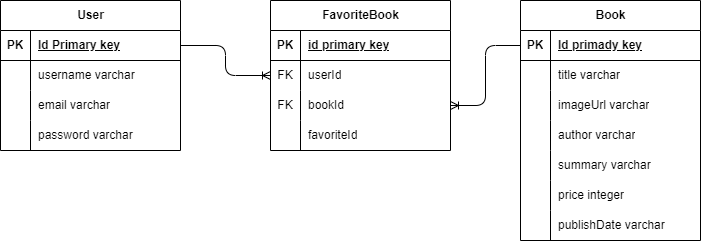

The diagram above was exported from draw.io. Its source (the exported page's mxGraphModel, read from the mxfile embedded in the PNG):
<mxGraphModel dx="385" dy="279" grid="1" gridSize="10" guides="1" tooltips="1" connect="1" arrows="1" fold="1" page="1" pageScale="1" pageWidth="850" pageHeight="1100" math="0" shadow="0">
  <root>
    <mxCell id="0" />
    <mxCell id="1" parent="0" />
    <mxCell id="2" value="User" style="shape=table;startSize=30;container=1;collapsible=1;childLayout=tableLayout;fixedRows=1;rowLines=0;fontStyle=1;align=center;resizeLast=1;html=1;" vertex="1" parent="1">
      <mxGeometry x="80" y="20" width="180" height="150" as="geometry" />
    </mxCell>
    <mxCell id="3" value="" style="shape=tableRow;horizontal=0;startSize=0;swimlaneHead=0;swimlaneBody=0;fillColor=none;collapsible=0;dropTarget=0;points=[[0,0.5],[1,0.5]];portConstraint=eastwest;top=0;left=0;right=0;bottom=1;" vertex="1" parent="2">
      <mxGeometry y="30" width="180" height="30" as="geometry" />
    </mxCell>
    <mxCell id="4" value="PK" style="shape=partialRectangle;connectable=0;fillColor=none;top=0;left=0;bottom=0;right=0;fontStyle=1;overflow=hidden;whiteSpace=wrap;html=1;" vertex="1" parent="3">
      <mxGeometry width="30" height="30" as="geometry">
        <mxRectangle width="30" height="30" as="alternateBounds" />
      </mxGeometry>
    </mxCell>
    <mxCell id="5" value="Id Primary key" style="shape=partialRectangle;connectable=0;fillColor=none;top=0;left=0;bottom=0;right=0;align=left;spacingLeft=6;fontStyle=5;overflow=hidden;whiteSpace=wrap;html=1;" vertex="1" parent="3">
      <mxGeometry x="30" width="150" height="30" as="geometry">
        <mxRectangle width="150" height="30" as="alternateBounds" />
      </mxGeometry>
    </mxCell>
    <mxCell id="6" value="" style="shape=tableRow;horizontal=0;startSize=0;swimlaneHead=0;swimlaneBody=0;fillColor=none;collapsible=0;dropTarget=0;points=[[0,0.5],[1,0.5]];portConstraint=eastwest;top=0;left=0;right=0;bottom=0;" vertex="1" parent="2">
      <mxGeometry y="60" width="180" height="30" as="geometry" />
    </mxCell>
    <mxCell id="7" value="" style="shape=partialRectangle;connectable=0;fillColor=none;top=0;left=0;bottom=0;right=0;editable=1;overflow=hidden;whiteSpace=wrap;html=1;" vertex="1" parent="6">
      <mxGeometry width="30" height="30" as="geometry">
        <mxRectangle width="30" height="30" as="alternateBounds" />
      </mxGeometry>
    </mxCell>
    <mxCell id="8" value="username varchar" style="shape=partialRectangle;connectable=0;fillColor=none;top=0;left=0;bottom=0;right=0;align=left;spacingLeft=6;overflow=hidden;whiteSpace=wrap;html=1;" vertex="1" parent="6">
      <mxGeometry x="30" width="150" height="30" as="geometry">
        <mxRectangle width="150" height="30" as="alternateBounds" />
      </mxGeometry>
    </mxCell>
    <mxCell id="9" value="" style="shape=tableRow;horizontal=0;startSize=0;swimlaneHead=0;swimlaneBody=0;fillColor=none;collapsible=0;dropTarget=0;points=[[0,0.5],[1,0.5]];portConstraint=eastwest;top=0;left=0;right=0;bottom=0;" vertex="1" parent="2">
      <mxGeometry y="90" width="180" height="30" as="geometry" />
    </mxCell>
    <mxCell id="10" value="" style="shape=partialRectangle;connectable=0;fillColor=none;top=0;left=0;bottom=0;right=0;editable=1;overflow=hidden;whiteSpace=wrap;html=1;" vertex="1" parent="9">
      <mxGeometry width="30" height="30" as="geometry">
        <mxRectangle width="30" height="30" as="alternateBounds" />
      </mxGeometry>
    </mxCell>
    <mxCell id="11" value="email varchar" style="shape=partialRectangle;connectable=0;fillColor=none;top=0;left=0;bottom=0;right=0;align=left;spacingLeft=6;overflow=hidden;whiteSpace=wrap;html=1;" vertex="1" parent="9">
      <mxGeometry x="30" width="150" height="30" as="geometry">
        <mxRectangle width="150" height="30" as="alternateBounds" />
      </mxGeometry>
    </mxCell>
    <mxCell id="12" value="" style="shape=tableRow;horizontal=0;startSize=0;swimlaneHead=0;swimlaneBody=0;fillColor=none;collapsible=0;dropTarget=0;points=[[0,0.5],[1,0.5]];portConstraint=eastwest;top=0;left=0;right=0;bottom=0;" vertex="1" parent="2">
      <mxGeometry y="120" width="180" height="30" as="geometry" />
    </mxCell>
    <mxCell id="13" value="" style="shape=partialRectangle;connectable=0;fillColor=none;top=0;left=0;bottom=0;right=0;editable=1;overflow=hidden;whiteSpace=wrap;html=1;" vertex="1" parent="12">
      <mxGeometry width="30" height="30" as="geometry">
        <mxRectangle width="30" height="30" as="alternateBounds" />
      </mxGeometry>
    </mxCell>
    <mxCell id="14" value="password varchar&amp;nbsp;" style="shape=partialRectangle;connectable=0;fillColor=none;top=0;left=0;bottom=0;right=0;align=left;spacingLeft=6;overflow=hidden;whiteSpace=wrap;html=1;" vertex="1" parent="12">
      <mxGeometry x="30" width="150" height="30" as="geometry">
        <mxRectangle width="150" height="30" as="alternateBounds" />
      </mxGeometry>
    </mxCell>
    <mxCell id="15" value="FavoriteBook" style="shape=table;startSize=30;container=1;collapsible=1;childLayout=tableLayout;fixedRows=1;rowLines=0;fontStyle=1;align=center;resizeLast=1;html=1;" vertex="1" parent="1">
      <mxGeometry x="350" y="20" width="180" height="150" as="geometry" />
    </mxCell>
    <mxCell id="16" value="" style="shape=tableRow;horizontal=0;startSize=0;swimlaneHead=0;swimlaneBody=0;fillColor=none;collapsible=0;dropTarget=0;points=[[0,0.5],[1,0.5]];portConstraint=eastwest;top=0;left=0;right=0;bottom=1;" vertex="1" parent="15">
      <mxGeometry y="30" width="180" height="30" as="geometry" />
    </mxCell>
    <mxCell id="17" value="PK" style="shape=partialRectangle;connectable=0;fillColor=none;top=0;left=0;bottom=0;right=0;fontStyle=1;overflow=hidden;whiteSpace=wrap;html=1;" vertex="1" parent="16">
      <mxGeometry width="30" height="30" as="geometry">
        <mxRectangle width="30" height="30" as="alternateBounds" />
      </mxGeometry>
    </mxCell>
    <mxCell id="18" value="id primary key" style="shape=partialRectangle;connectable=0;fillColor=none;top=0;left=0;bottom=0;right=0;align=left;spacingLeft=6;fontStyle=5;overflow=hidden;whiteSpace=wrap;html=1;" vertex="1" parent="16">
      <mxGeometry x="30" width="150" height="30" as="geometry">
        <mxRectangle width="150" height="30" as="alternateBounds" />
      </mxGeometry>
    </mxCell>
    <mxCell id="19" value="" style="shape=tableRow;horizontal=0;startSize=0;swimlaneHead=0;swimlaneBody=0;fillColor=none;collapsible=0;dropTarget=0;points=[[0,0.5],[1,0.5]];portConstraint=eastwest;top=0;left=0;right=0;bottom=0;" vertex="1" parent="15">
      <mxGeometry y="60" width="180" height="30" as="geometry" />
    </mxCell>
    <mxCell id="20" value="FK" style="shape=partialRectangle;connectable=0;fillColor=none;top=0;left=0;bottom=0;right=0;editable=1;overflow=hidden;whiteSpace=wrap;html=1;" vertex="1" parent="19">
      <mxGeometry width="30" height="30" as="geometry">
        <mxRectangle width="30" height="30" as="alternateBounds" />
      </mxGeometry>
    </mxCell>
    <mxCell id="21" value="userId" style="shape=partialRectangle;connectable=0;fillColor=none;top=0;left=0;bottom=0;right=0;align=left;spacingLeft=6;overflow=hidden;whiteSpace=wrap;html=1;" vertex="1" parent="19">
      <mxGeometry x="30" width="150" height="30" as="geometry">
        <mxRectangle width="150" height="30" as="alternateBounds" />
      </mxGeometry>
    </mxCell>
    <mxCell id="22" value="" style="shape=tableRow;horizontal=0;startSize=0;swimlaneHead=0;swimlaneBody=0;fillColor=none;collapsible=0;dropTarget=0;points=[[0,0.5],[1,0.5]];portConstraint=eastwest;top=0;left=0;right=0;bottom=0;" vertex="1" parent="15">
      <mxGeometry y="90" width="180" height="30" as="geometry" />
    </mxCell>
    <mxCell id="23" value="FK" style="shape=partialRectangle;connectable=0;fillColor=none;top=0;left=0;bottom=0;right=0;editable=1;overflow=hidden;whiteSpace=wrap;html=1;" vertex="1" parent="22">
      <mxGeometry width="30" height="30" as="geometry">
        <mxRectangle width="30" height="30" as="alternateBounds" />
      </mxGeometry>
    </mxCell>
    <mxCell id="24" value="bookId" style="shape=partialRectangle;connectable=0;fillColor=none;top=0;left=0;bottom=0;right=0;align=left;spacingLeft=6;overflow=hidden;whiteSpace=wrap;html=1;" vertex="1" parent="22">
      <mxGeometry x="30" width="150" height="30" as="geometry">
        <mxRectangle width="150" height="30" as="alternateBounds" />
      </mxGeometry>
    </mxCell>
    <mxCell id="25" value="" style="shape=tableRow;horizontal=0;startSize=0;swimlaneHead=0;swimlaneBody=0;fillColor=none;collapsible=0;dropTarget=0;points=[[0,0.5],[1,0.5]];portConstraint=eastwest;top=0;left=0;right=0;bottom=0;" vertex="1" parent="15">
      <mxGeometry y="120" width="180" height="30" as="geometry" />
    </mxCell>
    <mxCell id="26" value="" style="shape=partialRectangle;connectable=0;fillColor=none;top=0;left=0;bottom=0;right=0;editable=1;overflow=hidden;whiteSpace=wrap;html=1;" vertex="1" parent="25">
      <mxGeometry width="30" height="30" as="geometry">
        <mxRectangle width="30" height="30" as="alternateBounds" />
      </mxGeometry>
    </mxCell>
    <mxCell id="27" value="favoriteId" style="shape=partialRectangle;connectable=0;fillColor=none;top=0;left=0;bottom=0;right=0;align=left;spacingLeft=6;overflow=hidden;whiteSpace=wrap;html=1;" vertex="1" parent="25">
      <mxGeometry x="30" width="150" height="30" as="geometry">
        <mxRectangle width="150" height="30" as="alternateBounds" />
      </mxGeometry>
    </mxCell>
    <mxCell id="28" value="Book" style="shape=table;startSize=30;container=1;collapsible=1;childLayout=tableLayout;fixedRows=1;rowLines=0;fontStyle=1;align=center;resizeLast=1;html=1;" vertex="1" parent="1">
      <mxGeometry x="600" y="20" width="180" height="240" as="geometry" />
    </mxCell>
    <mxCell id="29" value="" style="shape=tableRow;horizontal=0;startSize=0;swimlaneHead=0;swimlaneBody=0;fillColor=none;collapsible=0;dropTarget=0;points=[[0,0.5],[1,0.5]];portConstraint=eastwest;top=0;left=0;right=0;bottom=1;" vertex="1" parent="28">
      <mxGeometry y="30" width="180" height="30" as="geometry" />
    </mxCell>
    <mxCell id="30" value="PK" style="shape=partialRectangle;connectable=0;fillColor=none;top=0;left=0;bottom=0;right=0;fontStyle=1;overflow=hidden;whiteSpace=wrap;html=1;" vertex="1" parent="29">
      <mxGeometry width="30" height="30" as="geometry">
        <mxRectangle width="30" height="30" as="alternateBounds" />
      </mxGeometry>
    </mxCell>
    <mxCell id="31" value="Id primady key" style="shape=partialRectangle;connectable=0;fillColor=none;top=0;left=0;bottom=0;right=0;align=left;spacingLeft=6;fontStyle=5;overflow=hidden;whiteSpace=wrap;html=1;" vertex="1" parent="29">
      <mxGeometry x="30" width="150" height="30" as="geometry">
        <mxRectangle width="150" height="30" as="alternateBounds" />
      </mxGeometry>
    </mxCell>
    <mxCell id="32" value="" style="shape=tableRow;horizontal=0;startSize=0;swimlaneHead=0;swimlaneBody=0;fillColor=none;collapsible=0;dropTarget=0;points=[[0,0.5],[1,0.5]];portConstraint=eastwest;top=0;left=0;right=0;bottom=0;" vertex="1" parent="28">
      <mxGeometry y="60" width="180" height="30" as="geometry" />
    </mxCell>
    <mxCell id="33" value="" style="shape=partialRectangle;connectable=0;fillColor=none;top=0;left=0;bottom=0;right=0;editable=1;overflow=hidden;whiteSpace=wrap;html=1;" vertex="1" parent="32">
      <mxGeometry width="30" height="30" as="geometry">
        <mxRectangle width="30" height="30" as="alternateBounds" />
      </mxGeometry>
    </mxCell>
    <mxCell id="34" value="title varchar" style="shape=partialRectangle;connectable=0;fillColor=none;top=0;left=0;bottom=0;right=0;align=left;spacingLeft=6;overflow=hidden;whiteSpace=wrap;html=1;" vertex="1" parent="32">
      <mxGeometry x="30" width="150" height="30" as="geometry">
        <mxRectangle width="150" height="30" as="alternateBounds" />
      </mxGeometry>
    </mxCell>
    <mxCell id="35" value="" style="shape=tableRow;horizontal=0;startSize=0;swimlaneHead=0;swimlaneBody=0;fillColor=none;collapsible=0;dropTarget=0;points=[[0,0.5],[1,0.5]];portConstraint=eastwest;top=0;left=0;right=0;bottom=0;" vertex="1" parent="28">
      <mxGeometry y="90" width="180" height="30" as="geometry" />
    </mxCell>
    <mxCell id="36" value="" style="shape=partialRectangle;connectable=0;fillColor=none;top=0;left=0;bottom=0;right=0;editable=1;overflow=hidden;whiteSpace=wrap;html=1;" vertex="1" parent="35">
      <mxGeometry width="30" height="30" as="geometry">
        <mxRectangle width="30" height="30" as="alternateBounds" />
      </mxGeometry>
    </mxCell>
    <mxCell id="37" value="imageUrl varchar" style="shape=partialRectangle;connectable=0;fillColor=none;top=0;left=0;bottom=0;right=0;align=left;spacingLeft=6;overflow=hidden;whiteSpace=wrap;html=1;" vertex="1" parent="35">
      <mxGeometry x="30" width="150" height="30" as="geometry">
        <mxRectangle width="150" height="30" as="alternateBounds" />
      </mxGeometry>
    </mxCell>
    <mxCell id="38" value="" style="shape=tableRow;horizontal=0;startSize=0;swimlaneHead=0;swimlaneBody=0;fillColor=none;collapsible=0;dropTarget=0;points=[[0,0.5],[1,0.5]];portConstraint=eastwest;top=0;left=0;right=0;bottom=0;" vertex="1" parent="28">
      <mxGeometry y="120" width="180" height="30" as="geometry" />
    </mxCell>
    <mxCell id="39" value="" style="shape=partialRectangle;connectable=0;fillColor=none;top=0;left=0;bottom=0;right=0;editable=1;overflow=hidden;whiteSpace=wrap;html=1;" vertex="1" parent="38">
      <mxGeometry width="30" height="30" as="geometry">
        <mxRectangle width="30" height="30" as="alternateBounds" />
      </mxGeometry>
    </mxCell>
    <mxCell id="40" value="author varchar" style="shape=partialRectangle;connectable=0;fillColor=none;top=0;left=0;bottom=0;right=0;align=left;spacingLeft=6;overflow=hidden;whiteSpace=wrap;html=1;" vertex="1" parent="38">
      <mxGeometry x="30" width="150" height="30" as="geometry">
        <mxRectangle width="150" height="30" as="alternateBounds" />
      </mxGeometry>
    </mxCell>
    <mxCell id="41" value="" style="shape=tableRow;horizontal=0;startSize=0;swimlaneHead=0;swimlaneBody=0;fillColor=none;collapsible=0;dropTarget=0;points=[[0,0.5],[1,0.5]];portConstraint=eastwest;top=0;left=0;right=0;bottom=0;" vertex="1" parent="28">
      <mxGeometry y="150" width="180" height="30" as="geometry" />
    </mxCell>
    <mxCell id="42" value="" style="shape=partialRectangle;connectable=0;fillColor=none;top=0;left=0;bottom=0;right=0;editable=1;overflow=hidden;whiteSpace=wrap;html=1;" vertex="1" parent="41">
      <mxGeometry width="30" height="30" as="geometry">
        <mxRectangle width="30" height="30" as="alternateBounds" />
      </mxGeometry>
    </mxCell>
    <mxCell id="43" value="summary varchar" style="shape=partialRectangle;connectable=0;fillColor=none;top=0;left=0;bottom=0;right=0;align=left;spacingLeft=6;overflow=hidden;whiteSpace=wrap;html=1;" vertex="1" parent="41">
      <mxGeometry x="30" width="150" height="30" as="geometry">
        <mxRectangle width="150" height="30" as="alternateBounds" />
      </mxGeometry>
    </mxCell>
    <mxCell id="47" value="" style="shape=tableRow;horizontal=0;startSize=0;swimlaneHead=0;swimlaneBody=0;fillColor=none;collapsible=0;dropTarget=0;points=[[0,0.5],[1,0.5]];portConstraint=eastwest;top=0;left=0;right=0;bottom=0;" vertex="1" parent="28">
      <mxGeometry y="180" width="180" height="30" as="geometry" />
    </mxCell>
    <mxCell id="48" value="" style="shape=partialRectangle;connectable=0;fillColor=none;top=0;left=0;bottom=0;right=0;editable=1;overflow=hidden;whiteSpace=wrap;html=1;" vertex="1" parent="47">
      <mxGeometry width="30" height="30" as="geometry">
        <mxRectangle width="30" height="30" as="alternateBounds" />
      </mxGeometry>
    </mxCell>
    <mxCell id="49" value="price integer" style="shape=partialRectangle;connectable=0;fillColor=none;top=0;left=0;bottom=0;right=0;align=left;spacingLeft=6;overflow=hidden;whiteSpace=wrap;html=1;" vertex="1" parent="47">
      <mxGeometry x="30" width="150" height="30" as="geometry">
        <mxRectangle width="150" height="30" as="alternateBounds" />
      </mxGeometry>
    </mxCell>
    <mxCell id="44" value="" style="shape=tableRow;horizontal=0;startSize=0;swimlaneHead=0;swimlaneBody=0;fillColor=none;collapsible=0;dropTarget=0;points=[[0,0.5],[1,0.5]];portConstraint=eastwest;top=0;left=0;right=0;bottom=0;" vertex="1" parent="28">
      <mxGeometry y="210" width="180" height="30" as="geometry" />
    </mxCell>
    <mxCell id="45" value="" style="shape=partialRectangle;connectable=0;fillColor=none;top=0;left=0;bottom=0;right=0;editable=1;overflow=hidden;whiteSpace=wrap;html=1;" vertex="1" parent="44">
      <mxGeometry width="30" height="30" as="geometry">
        <mxRectangle width="30" height="30" as="alternateBounds" />
      </mxGeometry>
    </mxCell>
    <mxCell id="46" value="publishDate varchar" style="shape=partialRectangle;connectable=0;fillColor=none;top=0;left=0;bottom=0;right=0;align=left;spacingLeft=6;overflow=hidden;whiteSpace=wrap;html=1;" vertex="1" parent="44">
      <mxGeometry x="30" width="150" height="30" as="geometry">
        <mxRectangle width="150" height="30" as="alternateBounds" />
      </mxGeometry>
    </mxCell>
    <mxCell id="50" style="edgeStyle=orthogonalEdgeStyle;html=1;exitX=1;exitY=0.5;exitDx=0;exitDy=0;entryX=0;entryY=0.5;entryDx=0;entryDy=0;endArrow=ERoneToMany;endFill=0;" edge="1" parent="1" source="3" target="19">
      <mxGeometry relative="1" as="geometry" />
    </mxCell>
    <mxCell id="51" style="edgeStyle=orthogonalEdgeStyle;html=1;exitX=0;exitY=0.5;exitDx=0;exitDy=0;entryX=1;entryY=0.5;entryDx=0;entryDy=0;endArrow=ERoneToMany;endFill=0;" edge="1" parent="1" source="29" target="22">
      <mxGeometry relative="1" as="geometry" />
    </mxCell>
  </root>
</mxGraphModel>